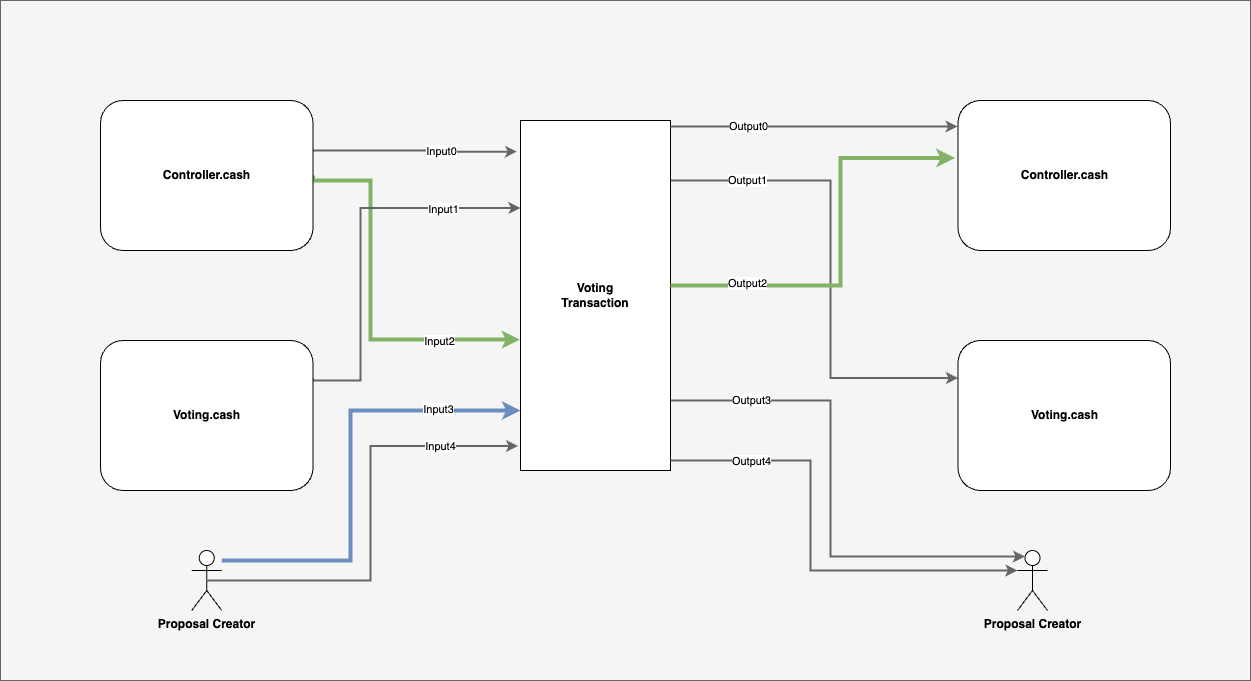

The diagram above was exported from draw.io. Its source (the exported page's mxGraphModel, read from the mxfile embedded in the PNG):
<mxGraphModel dx="2099" dy="1985" grid="1" gridSize="10" guides="1" tooltips="1" connect="1" arrows="1" fold="1" page="1" pageScale="1" pageWidth="827" pageHeight="1169" math="0" shadow="0">
  <root>
    <mxCell id="0" />
    <mxCell id="1" parent="0" />
    <mxCell id="KrOb87YaJ9Qby8TFN6NQ-58" value="" style="rounded=0;whiteSpace=wrap;html=1;fillColor=#f5f5f5;fontColor=#333333;strokeColor=#666666;" parent="1" vertex="1">
      <mxGeometry x="-190" y="-70" width="1250" height="680" as="geometry" />
    </mxCell>
    <mxCell id="KrOb87YaJ9Qby8TFN6NQ-8" value="&lt;b&gt;Proposal Creator&lt;/b&gt;" style="shape=umlActor;verticalLabelPosition=bottom;verticalAlign=top;html=1;outlineConnect=0;" parent="1" vertex="1">
      <mxGeometry x="1.25" y="480" width="30" height="60" as="geometry" />
    </mxCell>
    <mxCell id="KrOb87YaJ9Qby8TFN6NQ-35" style="edgeStyle=orthogonalEdgeStyle;rounded=0;orthogonalLoop=1;jettySize=auto;html=1;exitX=1;exitY=0.5;exitDx=0;exitDy=0;fillColor=#d5e8d4;strokeColor=#82b366;entryX=-0.003;entryY=0.626;entryDx=0;entryDy=0;entryPerimeter=0;strokeWidth=4;" parent="1" source="KrOb87YaJ9Qby8TFN6NQ-48" target="KrOb87YaJ9Qby8TFN6NQ-29" edge="1">
      <mxGeometry relative="1" as="geometry">
        <mxPoint x="97.5" y="105" as="sourcePoint" />
        <mxPoint x="260" y="279" as="targetPoint" />
        <Array as="points">
          <mxPoint x="123" y="110" />
          <mxPoint x="180" y="110" />
          <mxPoint x="180" y="269" />
        </Array>
      </mxGeometry>
    </mxCell>
    <mxCell id="KrOb87YaJ9Qby8TFN6NQ-63" value="Input2" style="edgeLabel;html=1;align=center;verticalAlign=middle;resizable=0;points=[];" parent="KrOb87YaJ9Qby8TFN6NQ-35" vertex="1" connectable="0">
      <mxGeometry x="0.561" y="-1" relative="1" as="geometry">
        <mxPoint as="offset" />
      </mxGeometry>
    </mxCell>
    <mxCell id="KrOb87YaJ9Qby8TFN6NQ-34" style="edgeStyle=orthogonalEdgeStyle;rounded=0;orthogonalLoop=1;jettySize=auto;html=1;entryX=0;entryY=0.25;entryDx=0;entryDy=0;exitX=1;exitY=0.25;exitDx=0;exitDy=0;strokeWidth=2;fillColor=#f5f5f5;strokeColor=#666666;" parent="1" source="KrOb87YaJ9Qby8TFN6NQ-49" target="KrOb87YaJ9Qby8TFN6NQ-29" edge="1">
      <mxGeometry relative="1" as="geometry">
        <mxPoint x="95" y="260" as="sourcePoint" />
        <Array as="points">
          <mxPoint x="123" y="310" />
          <mxPoint x="170" y="310" />
          <mxPoint x="170" y="137" />
        </Array>
      </mxGeometry>
    </mxCell>
    <mxCell id="KrOb87YaJ9Qby8TFN6NQ-62" value="Input1" style="edgeLabel;html=1;align=center;verticalAlign=middle;resizable=0;points=[];" parent="KrOb87YaJ9Qby8TFN6NQ-34" vertex="1" connectable="0">
      <mxGeometry x="0.5976" y="-1" relative="1" as="geometry">
        <mxPoint x="-1" as="offset" />
      </mxGeometry>
    </mxCell>
    <mxCell id="KrOb87YaJ9Qby8TFN6NQ-52" style="edgeStyle=orthogonalEdgeStyle;rounded=0;orthogonalLoop=1;jettySize=auto;html=1;entryX=0;entryY=0.25;entryDx=0;entryDy=0;fillColor=#f5f5f5;strokeColor=#666666;strokeWidth=2;" parent="1" source="KrOb87YaJ9Qby8TFN6NQ-29" target="KrOb87YaJ9Qby8TFN6NQ-47" edge="1">
      <mxGeometry relative="1" as="geometry">
        <Array as="points">
          <mxPoint x="640" y="110" />
          <mxPoint x="640" y="308" />
        </Array>
      </mxGeometry>
    </mxCell>
    <mxCell id="KrOb87YaJ9Qby8TFN6NQ-66" value="Output1" style="edgeLabel;html=1;align=center;verticalAlign=middle;resizable=0;points=[];" parent="KrOb87YaJ9Qby8TFN6NQ-52" vertex="1" connectable="0">
      <mxGeometry x="-0.6875" y="1" relative="1" as="geometry">
        <mxPoint as="offset" />
      </mxGeometry>
    </mxCell>
    <mxCell id="KrOb87YaJ9Qby8TFN6NQ-55" style="edgeStyle=orthogonalEdgeStyle;rounded=0;orthogonalLoop=1;jettySize=auto;html=1;entryX=0.25;entryY=0.1;entryDx=0;entryDy=0;fillColor=#f5f5f5;strokeColor=#666666;strokeWidth=2;entryPerimeter=0;" parent="1" source="KrOb87YaJ9Qby8TFN6NQ-29" target="KrOb87YaJ9Qby8TFN6NQ-71" edge="1">
      <mxGeometry relative="1" as="geometry">
        <Array as="points">
          <mxPoint x="640" y="330" />
          <mxPoint x="640" y="486" />
        </Array>
      </mxGeometry>
    </mxCell>
    <mxCell id="KrOb87YaJ9Qby8TFN6NQ-69" value="Output3" style="edgeLabel;html=1;align=center;verticalAlign=middle;resizable=0;points=[];" parent="KrOb87YaJ9Qby8TFN6NQ-55" vertex="1" connectable="0">
      <mxGeometry x="-0.6745" y="1" relative="1" as="geometry">
        <mxPoint x="-3" as="offset" />
      </mxGeometry>
    </mxCell>
    <mxCell id="KrOb87YaJ9Qby8TFN6NQ-29" value="&lt;b&gt;Voting&lt;/b&gt;&lt;div&gt;&lt;b&gt;Transaction&lt;/b&gt;&lt;/div&gt;" style="rounded=0;whiteSpace=wrap;html=1;" parent="1" vertex="1">
      <mxGeometry x="330" y="50" width="150" height="350" as="geometry" />
    </mxCell>
    <mxCell id="KrOb87YaJ9Qby8TFN6NQ-33" style="edgeStyle=orthogonalEdgeStyle;rounded=0;orthogonalLoop=1;jettySize=auto;html=1;entryX=-0.023;entryY=0.089;entryDx=0;entryDy=0;entryPerimeter=0;exitX=0.997;exitY=0.342;exitDx=0;exitDy=0;exitPerimeter=0;strokeWidth=2;fillColor=#f5f5f5;strokeColor=#666666;" parent="1" source="KrOb87YaJ9Qby8TFN6NQ-48" target="KrOb87YaJ9Qby8TFN6NQ-29" edge="1">
      <mxGeometry relative="1" as="geometry">
        <mxPoint x="97.5" y="80" as="sourcePoint" />
        <Array as="points">
          <mxPoint x="251" y="80" />
        </Array>
      </mxGeometry>
    </mxCell>
    <mxCell id="KrOb87YaJ9Qby8TFN6NQ-61" value="Input0" style="edgeLabel;html=1;align=center;verticalAlign=middle;resizable=0;points=[];" parent="KrOb87YaJ9Qby8TFN6NQ-33" vertex="1" connectable="0">
      <mxGeometry x="0.2043" relative="1" as="geometry">
        <mxPoint x="5" as="offset" />
      </mxGeometry>
    </mxCell>
    <mxCell id="KrOb87YaJ9Qby8TFN6NQ-36" style="edgeStyle=orthogonalEdgeStyle;rounded=0;orthogonalLoop=1;jettySize=auto;html=1;fillColor=#dae8fc;strokeColor=#6c8ebf;strokeWidth=4;" parent="1" source="KrOb87YaJ9Qby8TFN6NQ-8" edge="1">
      <mxGeometry relative="1" as="geometry">
        <Array as="points">
          <mxPoint x="160" y="490" />
          <mxPoint x="160" y="340" />
        </Array>
        <mxPoint x="330" y="340" as="targetPoint" />
      </mxGeometry>
    </mxCell>
    <mxCell id="KrOb87YaJ9Qby8TFN6NQ-64" value="Input3" style="edgeLabel;html=1;align=center;verticalAlign=middle;resizable=0;points=[];" parent="KrOb87YaJ9Qby8TFN6NQ-36" vertex="1" connectable="0">
      <mxGeometry x="0.6363" y="2" relative="1" as="geometry">
        <mxPoint x="-1" as="offset" />
      </mxGeometry>
    </mxCell>
    <mxCell id="KrOb87YaJ9Qby8TFN6NQ-38" value="&lt;b&gt;Controller.cash&lt;/b&gt;" style="rounded=1;whiteSpace=wrap;html=1;" parent="1" vertex="1">
      <mxGeometry x="767.5" y="30" width="212.5" height="150" as="geometry" />
    </mxCell>
    <mxCell id="KrOb87YaJ9Qby8TFN6NQ-47" value="&lt;b&gt;Voting.cash&lt;/b&gt;" style="rounded=1;whiteSpace=wrap;html=1;" parent="1" vertex="1">
      <mxGeometry x="767.5" y="270" width="212.5" height="150" as="geometry" />
    </mxCell>
    <mxCell id="TC9H4romF0EnJPt58R1K-1" style="edgeStyle=orthogonalEdgeStyle;rounded=0;orthogonalLoop=1;jettySize=auto;html=1;entryX=-0.016;entryY=0.93;entryDx=0;entryDy=0;strokeWidth=2;fillColor=#f5f5f5;strokeColor=#666666;exitX=0.5;exitY=0.5;exitDx=0;exitDy=0;exitPerimeter=0;entryPerimeter=0;" parent="1" source="KrOb87YaJ9Qby8TFN6NQ-8" target="KrOb87YaJ9Qby8TFN6NQ-29" edge="1">
      <mxGeometry relative="1" as="geometry">
        <Array as="points">
          <mxPoint x="180" y="510" />
          <mxPoint x="180" y="376" />
        </Array>
      </mxGeometry>
    </mxCell>
    <mxCell id="TC9H4romF0EnJPt58R1K-2" value="Input4" style="edgeLabel;html=1;align=center;verticalAlign=middle;resizable=0;points=[];" parent="TC9H4romF0EnJPt58R1K-1" vertex="1" connectable="0">
      <mxGeometry x="0.5448" relative="1" as="geometry">
        <mxPoint x="24" as="offset" />
      </mxGeometry>
    </mxCell>
    <mxCell id="KrOb87YaJ9Qby8TFN6NQ-48" value="&lt;b&gt;Controller.cash&lt;/b&gt;" style="rounded=1;whiteSpace=wrap;html=1;" parent="1" vertex="1">
      <mxGeometry x="-90" y="30" width="212.5" height="150" as="geometry" />
    </mxCell>
    <mxCell id="KrOb87YaJ9Qby8TFN6NQ-49" value="&lt;b&gt;Voting.cash&lt;/b&gt;" style="rounded=1;whiteSpace=wrap;html=1;" parent="1" vertex="1">
      <mxGeometry x="-90" y="270" width="212.5" height="150" as="geometry" />
    </mxCell>
    <mxCell id="KrOb87YaJ9Qby8TFN6NQ-51" style="edgeStyle=orthogonalEdgeStyle;rounded=0;orthogonalLoop=1;jettySize=auto;html=1;entryX=-0.002;entryY=0.173;entryDx=0;entryDy=0;entryPerimeter=0;fillColor=#f5f5f5;strokeColor=#666666;strokeWidth=2;" parent="1" source="KrOb87YaJ9Qby8TFN6NQ-29" target="KrOb87YaJ9Qby8TFN6NQ-38" edge="1">
      <mxGeometry relative="1" as="geometry">
        <Array as="points">
          <mxPoint x="590" y="56" />
          <mxPoint x="590" y="56" />
        </Array>
      </mxGeometry>
    </mxCell>
    <mxCell id="KrOb87YaJ9Qby8TFN6NQ-65" value="Output0" style="edgeLabel;html=1;align=center;verticalAlign=middle;resizable=0;points=[];" parent="KrOb87YaJ9Qby8TFN6NQ-51" vertex="1" connectable="0">
      <mxGeometry x="-0.4614" y="1" relative="1" as="geometry">
        <mxPoint as="offset" />
      </mxGeometry>
    </mxCell>
    <mxCell id="KrOb87YaJ9Qby8TFN6NQ-53" style="edgeStyle=orthogonalEdgeStyle;rounded=0;orthogonalLoop=1;jettySize=auto;html=1;entryX=-0.015;entryY=0.383;entryDx=0;entryDy=0;entryPerimeter=0;fillColor=#d5e8d4;strokeColor=#82b366;strokeWidth=4;" parent="1" source="KrOb87YaJ9Qby8TFN6NQ-29" target="KrOb87YaJ9Qby8TFN6NQ-38" edge="1">
      <mxGeometry relative="1" as="geometry">
        <Array as="points">
          <mxPoint x="650" y="215" />
          <mxPoint x="650" y="88" />
        </Array>
      </mxGeometry>
    </mxCell>
    <mxCell id="KrOb87YaJ9Qby8TFN6NQ-67" value="Output2" style="edgeLabel;html=1;align=center;verticalAlign=middle;resizable=0;points=[];" parent="KrOb87YaJ9Qby8TFN6NQ-53" vertex="1" connectable="0">
      <mxGeometry x="-0.6321" y="3" relative="1" as="geometry">
        <mxPoint as="offset" />
      </mxGeometry>
    </mxCell>
    <mxCell id="KrOb87YaJ9Qby8TFN6NQ-71" value="&lt;b&gt;Proposal Creator&lt;/b&gt;" style="shape=umlActor;verticalLabelPosition=bottom;verticalAlign=top;html=1;outlineConnect=0;" parent="1" vertex="1">
      <mxGeometry x="827" y="480" width="30" height="60" as="geometry" />
    </mxCell>
    <mxCell id="KrOb87YaJ9Qby8TFN6NQ-74" style="edgeStyle=orthogonalEdgeStyle;rounded=0;orthogonalLoop=1;jettySize=auto;html=1;entryX=0;entryY=0.3333333333333333;entryDx=0;entryDy=0;entryPerimeter=0;fillColor=#f5f5f5;strokeColor=#666666;strokeWidth=2;" parent="1" source="KrOb87YaJ9Qby8TFN6NQ-29" target="KrOb87YaJ9Qby8TFN6NQ-71" edge="1">
      <mxGeometry relative="1" as="geometry">
        <Array as="points">
          <mxPoint x="620" y="390" />
          <mxPoint x="620" y="500" />
        </Array>
      </mxGeometry>
    </mxCell>
    <mxCell id="KrOb87YaJ9Qby8TFN6NQ-75" value="Output4" style="edgeLabel;html=1;align=center;verticalAlign=middle;resizable=0;points=[];" parent="KrOb87YaJ9Qby8TFN6NQ-74" vertex="1" connectable="0">
      <mxGeometry x="-0.6886" relative="1" as="geometry">
        <mxPoint x="9" as="offset" />
      </mxGeometry>
    </mxCell>
  </root>
</mxGraphModel>